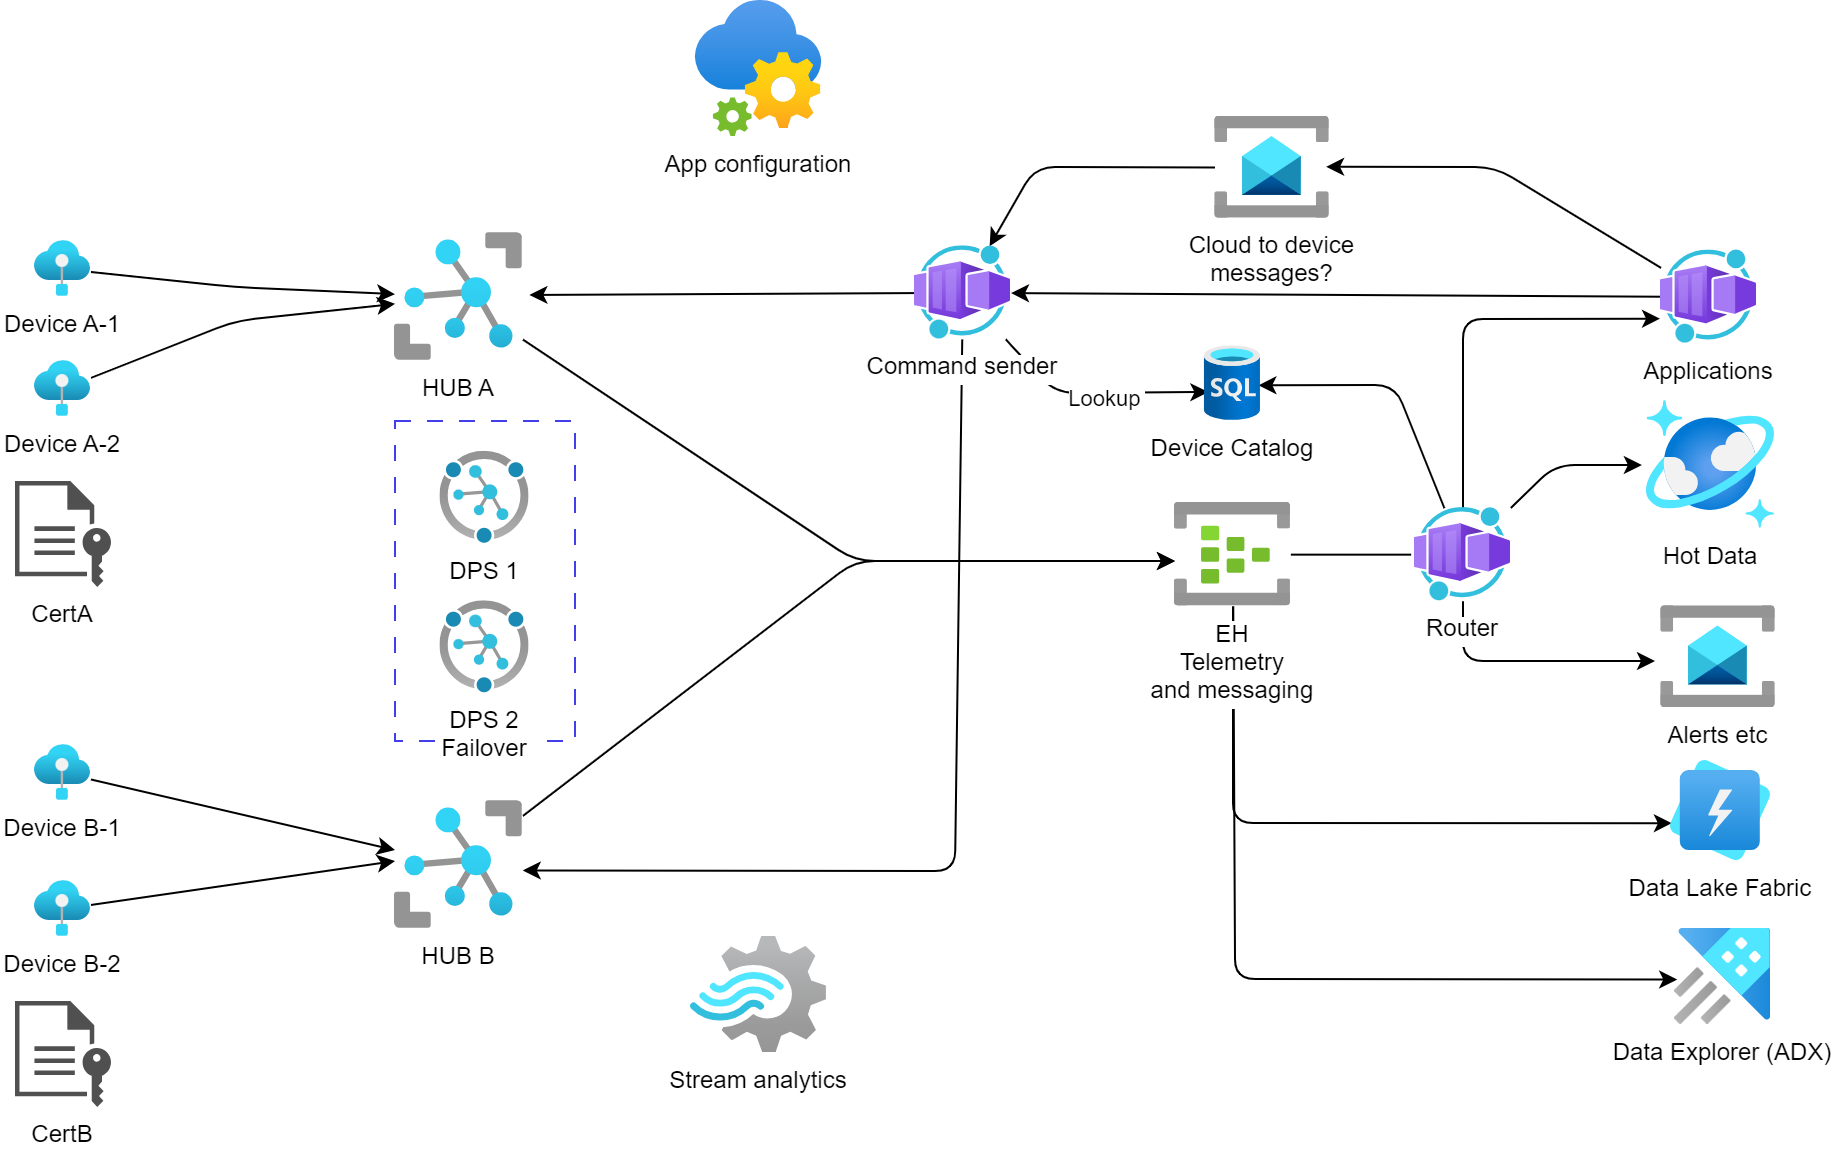

The diagram above was exported from draw.io. Its source (the exported page's mxGraphModel, read from the mxfile embedded in the PNG):
<mxGraphModel dx="3888" dy="670" grid="1" gridSize="10" guides="1" tooltips="1" connect="1" arrows="1" fold="1" page="1" pageScale="1" pageWidth="827" pageHeight="1169" math="0" shadow="0">
  <root>
    <mxCell id="0" />
    <mxCell id="1" parent="0" />
    <mxCell id="130" value="" style="rounded=0;dashed=1;strokeColor=#413eea;dashPattern=8 8;fillColor=none;" parent="1" vertex="1">
      <mxGeometry x="-2200" y="250" width="90" height="160" as="geometry" />
    </mxCell>
    <mxCell id="127" value="DPS 1" style="aspect=fixed;points=[];align=center;image;fontSize=12;image=img/lib/azure2/iot/Device_Provisioning_Services.svg;" parent="1" vertex="1">
      <mxGeometry x="-2177.3" y="265.38" width="44.61" height="46" as="geometry" />
    </mxCell>
    <mxCell id="145" style="edgeStyle=none;entryX=-0.04;entryY=0.5;entryDx=0;entryDy=0;entryPerimeter=0;startArrow=none;" parent="1" source="139" target="144" edge="1">
      <mxGeometry relative="1" as="geometry">
        <Array as="points">
          <mxPoint x="-1620" y="272" />
        </Array>
      </mxGeometry>
    </mxCell>
    <mxCell id="146" style="edgeStyle=none;entryX=0.009;entryY=0.622;entryDx=0;entryDy=0;entryPerimeter=0;" parent="1" source="128" target="142" edge="1">
      <mxGeometry relative="1" as="geometry">
        <Array as="points">
          <mxPoint x="-1781" y="451" />
        </Array>
      </mxGeometry>
    </mxCell>
    <mxCell id="156" style="edgeStyle=none;entryX=0.023;entryY=0.526;entryDx=0;entryDy=0;entryPerimeter=0;" edge="1" parent="1" source="128" target="150">
      <mxGeometry relative="1" as="geometry">
        <Array as="points">
          <mxPoint x="-1780" y="529" />
        </Array>
      </mxGeometry>
    </mxCell>
    <mxCell id="128" value="EH&#10;Telemetry&#10;and messaging" style="aspect=fixed;points=[];align=center;image;fontSize=12;image=img/lib/azure2/iot/Event_Hubs.svg;" parent="1" vertex="1">
      <mxGeometry x="-1810" y="290.88" width="57.93" height="51.88" as="geometry" />
    </mxCell>
    <mxCell id="129" value="DPS 2&#10;Failover" style="aspect=fixed;points=[];align=center;image;fontSize=12;image=img/lib/azure2/iot/Device_Provisioning_Services.svg;" parent="1" vertex="1">
      <mxGeometry x="-2177.3" y="340.12" width="44.61" height="46" as="geometry" />
    </mxCell>
    <mxCell id="147" style="edgeStyle=none;" parent="1" source="131" edge="1">
      <mxGeometry relative="1" as="geometry">
        <mxPoint x="-1810" y="320" as="targetPoint" />
        <Array as="points">
          <mxPoint x="-1970" y="320" />
        </Array>
      </mxGeometry>
    </mxCell>
    <mxCell id="131" value="HUB A" style="aspect=fixed;points=[];align=center;image;fontSize=12;image=img/lib/azure2/iot/IoT_Hub.svg;" parent="1" vertex="1">
      <mxGeometry x="-2200" y="156" width="64" height="64" as="geometry" />
    </mxCell>
    <mxCell id="148" style="edgeStyle=none;" parent="1" source="132" edge="1">
      <mxGeometry relative="1" as="geometry">
        <mxPoint x="-1810" y="320" as="targetPoint" />
        <Array as="points">
          <mxPoint x="-1970" y="320" />
        </Array>
      </mxGeometry>
    </mxCell>
    <mxCell id="132" value="HUB B" style="aspect=fixed;points=[];align=center;image;fontSize=12;image=img/lib/azure2/iot/IoT_Hub.svg;" parent="1" vertex="1">
      <mxGeometry x="-2200" y="440" width="64" height="64" as="geometry" />
    </mxCell>
    <mxCell id="154" style="edgeStyle=none;" edge="1" parent="1" source="133" target="131">
      <mxGeometry relative="1" as="geometry">
        <Array as="points">
          <mxPoint x="-2280" y="183" />
        </Array>
      </mxGeometry>
    </mxCell>
    <mxCell id="133" value="Device A-1" style="aspect=fixed;points=[];align=center;image;fontSize=12;image=img/lib/azure2/iot/IoT_Edge.svg;" parent="1" vertex="1">
      <mxGeometry x="-2380" y="160" width="28" height="28" as="geometry" />
    </mxCell>
    <mxCell id="155" style="edgeStyle=none;" edge="1" parent="1" source="134" target="131">
      <mxGeometry relative="1" as="geometry">
        <Array as="points">
          <mxPoint x="-2280" y="200" />
        </Array>
      </mxGeometry>
    </mxCell>
    <mxCell id="134" value="Device A-2" style="aspect=fixed;points=[];align=center;image;fontSize=12;image=img/lib/azure2/iot/IoT_Edge.svg;" parent="1" vertex="1">
      <mxGeometry x="-2380" y="220" width="28" height="28" as="geometry" />
    </mxCell>
    <mxCell id="159" style="edgeStyle=none;" edge="1" parent="1" source="135" target="132">
      <mxGeometry relative="1" as="geometry" />
    </mxCell>
    <mxCell id="135" value="Device B-1&#10;" style="aspect=fixed;points=[];align=center;image;fontSize=12;image=img/lib/azure2/iot/IoT_Edge.svg;" parent="1" vertex="1">
      <mxGeometry x="-2380" y="412" width="28" height="28" as="geometry" />
    </mxCell>
    <mxCell id="160" style="edgeStyle=none;entryX=0;entryY=0.469;entryDx=0;entryDy=0;entryPerimeter=0;" edge="1" parent="1" source="136" target="132">
      <mxGeometry relative="1" as="geometry" />
    </mxCell>
    <mxCell id="136" value="Device B-2&#10;" style="aspect=fixed;points=[];align=center;image;fontSize=12;image=img/lib/azure2/iot/IoT_Edge.svg;" parent="1" vertex="1">
      <mxGeometry x="-2380" y="480" width="28" height="28" as="geometry" />
    </mxCell>
    <mxCell id="168" style="edgeStyle=none;" edge="1" parent="1" source="141" target="151">
      <mxGeometry relative="1" as="geometry">
        <Array as="points">
          <mxPoint x="-1880" y="123" />
        </Array>
      </mxGeometry>
    </mxCell>
    <mxCell id="141" value="Cloud to device&#10;messages?" style="aspect=fixed;points=[];align=center;image;fontSize=12;image=img/lib/azure2/integration/Service_Bus.svg;" parent="1" vertex="1">
      <mxGeometry x="-1790" y="98" width="57.5" height="50.74" as="geometry" />
    </mxCell>
    <mxCell id="142" value="Data Lake Fabric" style="aspect=fixed;points=[];align=center;image;fontSize=12;image=img/lib/azure2/analytics/Data_Lake_Analytics.svg;" parent="1" vertex="1">
      <mxGeometry x="-1562" y="420" width="50" height="50" as="geometry" />
    </mxCell>
    <mxCell id="143" value="CertA&#10;" style="sketch=0;pointerEvents=1;shadow=0;dashed=0;strokeColor=none;fillColor=#505050;labelPosition=center;verticalLabelPosition=bottom;verticalAlign=top;outlineConnect=0;align=center;shape=mxgraph.office.concepts.file_key;" parent="1" vertex="1">
      <mxGeometry x="-2390" y="280" width="48" height="53" as="geometry" />
    </mxCell>
    <mxCell id="144" value="Hot Data" style="aspect=fixed;points=[];align=center;image;fontSize=12;image=img/lib/azure2/databases/Azure_Cosmos_DB.svg;" parent="1" vertex="1">
      <mxGeometry x="-1574" y="240" width="64" height="64" as="geometry" />
    </mxCell>
    <mxCell id="149" value="" style="edgeStyle=none;entryX=-0.04;entryY=0.5;entryDx=0;entryDy=0;entryPerimeter=0;endArrow=none;" parent="1" source="128" target="139" edge="1">
      <mxGeometry relative="1" as="geometry">
        <mxPoint x="-1752.0700000000002" y="316.82000000000016" as="sourcePoint" />
        <mxPoint x="-1552.56" y="316.81999999999994" as="targetPoint" />
      </mxGeometry>
    </mxCell>
    <mxCell id="162" style="edgeStyle=none;entryX=-0.01;entryY=0.733;entryDx=0;entryDy=0;entryPerimeter=0;" edge="1" parent="1" source="139" target="157">
      <mxGeometry relative="1" as="geometry">
        <mxPoint x="-1666" y="250" as="targetPoint" />
        <Array as="points">
          <mxPoint x="-1666" y="199" />
        </Array>
      </mxGeometry>
    </mxCell>
    <mxCell id="164" style="edgeStyle=none;" edge="1" parent="1" source="139">
      <mxGeometry relative="1" as="geometry">
        <mxPoint x="-1570" y="370" as="targetPoint" />
        <Array as="points">
          <mxPoint x="-1666" y="370" />
        </Array>
      </mxGeometry>
    </mxCell>
    <mxCell id="174" style="edgeStyle=none;entryX=0.954;entryY=0.522;entryDx=0;entryDy=0;entryPerimeter=0;" edge="1" parent="1" source="139" target="173">
      <mxGeometry relative="1" as="geometry">
        <Array as="points">
          <mxPoint x="-1700" y="232" />
        </Array>
      </mxGeometry>
    </mxCell>
    <mxCell id="139" value="Router&#10;" style="aspect=fixed;points=[];align=center;image;fontSize=12;image=img/lib/azure2/other/Worker_Container_App.svg;" parent="1" vertex="1">
      <mxGeometry x="-1690" y="293.5300000000001" width="48" height="46.59" as="geometry" />
    </mxCell>
    <mxCell id="150" value="Data Explorer (ADX)" style="aspect=fixed;points=[];align=center;image;fontSize=12;image=img/lib/azure2/databases/Azure_Data_Explorer_Clusters.svg;" parent="1" vertex="1">
      <mxGeometry x="-1560" y="504" width="48" height="48" as="geometry" />
    </mxCell>
    <mxCell id="165" style="edgeStyle=none;entryX=1.05;entryY=0.484;entryDx=0;entryDy=0;entryPerimeter=0;" edge="1" parent="1" source="151" target="131">
      <mxGeometry relative="1" as="geometry" />
    </mxCell>
    <mxCell id="166" style="edgeStyle=none;entryX=0.998;entryY=0.543;entryDx=0;entryDy=0;entryPerimeter=0;" edge="1" parent="1" source="151" target="132">
      <mxGeometry relative="1" as="geometry">
        <mxPoint x="-1916" y="430" as="targetPoint" />
        <Array as="points">
          <mxPoint x="-1920" y="475" />
        </Array>
      </mxGeometry>
    </mxCell>
    <mxCell id="175" style="edgeStyle=none;entryX=0.061;entryY=0.612;entryDx=0;entryDy=0;entryPerimeter=0;" edge="1" parent="1" source="151" target="173">
      <mxGeometry relative="1" as="geometry">
        <Array as="points">
          <mxPoint x="-1870" y="236" />
        </Array>
      </mxGeometry>
    </mxCell>
    <mxCell id="176" value="Lookup" style="edgeLabel;align=center;verticalAlign=middle;resizable=0;points=[];" vertex="1" connectable="0" parent="175">
      <mxGeometry x="0.0708" y="-2" relative="1" as="geometry">
        <mxPoint as="offset" />
      </mxGeometry>
    </mxCell>
    <mxCell id="151" value="Command sender" style="aspect=fixed;points=[];align=center;image;fontSize=12;image=img/lib/azure2/other/Worker_Container_App.svg;" parent="1" vertex="1">
      <mxGeometry x="-1940" y="162.63000000000005" width="48" height="46.59" as="geometry" />
    </mxCell>
    <mxCell id="167" style="edgeStyle=none;entryX=0.966;entryY=0.491;entryDx=0;entryDy=0;entryPerimeter=0;" edge="1" parent="1" source="157" target="141">
      <mxGeometry relative="1" as="geometry">
        <Array as="points">
          <mxPoint x="-1650" y="123" />
        </Array>
      </mxGeometry>
    </mxCell>
    <mxCell id="171" style="edgeStyle=none;" edge="1" parent="1" source="157" target="151">
      <mxGeometry relative="1" as="geometry" />
    </mxCell>
    <mxCell id="157" value="Applications" style="aspect=fixed;points=[];align=center;image;fontSize=12;image=img/lib/azure2/other/Worker_Container_App.svg;" vertex="1" parent="1">
      <mxGeometry x="-1567" y="164.70000000000007" width="48" height="46.59" as="geometry" />
    </mxCell>
    <mxCell id="158" value="App configuration" style="aspect=fixed;points=[];align=center;image;fontSize=12;image=img/lib/azure2/integration/App_Configuration.svg;" vertex="1" parent="1">
      <mxGeometry x="-2050" y="39.99999999999997" width="64" height="68" as="geometry" />
    </mxCell>
    <mxCell id="161" value="CertB&#10;" style="sketch=0;pointerEvents=1;shadow=0;dashed=0;strokeColor=none;fillColor=#505050;labelPosition=center;verticalLabelPosition=bottom;verticalAlign=top;outlineConnect=0;align=center;shape=mxgraph.office.concepts.file_key;" vertex="1" parent="1">
      <mxGeometry x="-2390" y="540" width="48" height="53" as="geometry" />
    </mxCell>
    <mxCell id="163" value="Alerts etc" style="aspect=fixed;points=[];align=center;image;fontSize=12;image=img/lib/azure2/integration/Service_Bus.svg;" vertex="1" parent="1">
      <mxGeometry x="-1567" y="342.76" width="57.5" height="50.74" as="geometry" />
    </mxCell>
    <mxCell id="170" value="Stream analytics" style="aspect=fixed;points=[];align=center;image;fontSize=12;image=img/lib/azure2/analytics/Stream_Analytics_Jobs.svg;" vertex="1" parent="1">
      <mxGeometry x="-2052" y="508" width="68" height="57.99999999999999" as="geometry" />
    </mxCell>
    <mxCell id="173" value="Device Catalog" style="aspect=fixed;points=[];align=center;image;fontSize=12;image=img/lib/azure2/databases/SQL_Database.svg;" vertex="1" parent="1">
      <mxGeometry x="-1795.03" y="212.67000000000002" width="28" height="37.33" as="geometry" />
    </mxCell>
  </root>
</mxGraphModel>